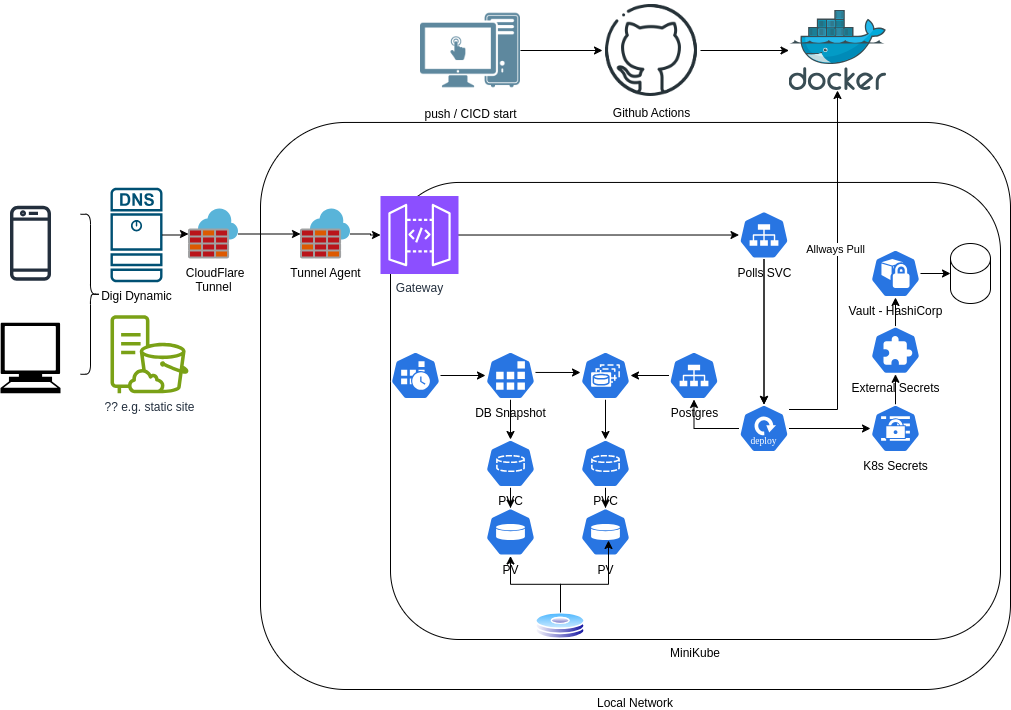

The diagram above was exported from draw.io. Its source (the exported page's mxGraphModel, read from the mxfile embedded in the PNG):
<mxGraphModel dx="1434" dy="2453" grid="1" gridSize="10" guides="1" tooltips="1" connect="1" arrows="1" fold="1" page="1" pageScale="1" pageWidth="1169" pageHeight="827" math="0" shadow="0">
  <root>
    <mxCell id="0" />
    <mxCell id="1" parent="0" />
    <mxCell id="aVOqjhGYucEx2oazw3-k-55" value="Local Network" style="rounded=1;whiteSpace=wrap;html=1;fillColor=none;labelPosition=center;verticalLabelPosition=bottom;align=center;verticalAlign=top;" vertex="1" parent="1">
      <mxGeometry x="320" y="-1457.05" width="750" height="567.05" as="geometry" />
    </mxCell>
    <mxCell id="gNOePfXuiMs6rmTH2Cl8-12" value="MiniKube" style="rounded=1;whiteSpace=wrap;html=1;fillColor=none;labelPosition=center;verticalLabelPosition=bottom;align=center;verticalAlign=top;" parent="1" vertex="1">
      <mxGeometry x="450" y="-1397.05" width="610" height="457.05" as="geometry" />
    </mxCell>
    <mxCell id="gNOePfXuiMs6rmTH2Cl8-1" value="" style="sketch=0;outlineConnect=0;fontColor=#232F3E;gradientColor=none;fillColor=#232F3D;strokeColor=none;dashed=0;verticalLabelPosition=bottom;verticalAlign=top;align=center;html=1;fontSize=12;fontStyle=0;aspect=fixed;pointerEvents=1;shape=mxgraph.aws4.mobile_client;" parent="1" vertex="1">
      <mxGeometry x="69.5" y="-1375.22" width="41" height="78" as="geometry" />
    </mxCell>
    <mxCell id="gNOePfXuiMs6rmTH2Cl8-2" value="" style="shape=mxgraph.signs.tech.computer;html=1;pointerEvents=1;fillColor=#000000;strokeColor=none;verticalLabelPosition=bottom;verticalAlign=top;align=center;" parent="1" vertex="1">
      <mxGeometry x="60" y="-1256.72" width="60" height="70.5" as="geometry" />
    </mxCell>
    <mxCell id="gNOePfXuiMs6rmTH2Cl8-5" value="?? e.g. static site&lt;div&gt;&lt;br&gt;&lt;/div&gt;" style="sketch=0;outlineConnect=0;fontColor=#232F3E;gradientColor=none;fillColor=#7AA116;strokeColor=none;dashed=0;verticalLabelPosition=bottom;verticalAlign=top;align=center;html=1;fontSize=12;fontStyle=0;aspect=fixed;pointerEvents=1;shape=mxgraph.aws4.s3_on_outposts;" parent="1" vertex="1">
      <mxGeometry x="170" y="-1264.22" width="78" height="78" as="geometry" />
    </mxCell>
    <mxCell id="gNOePfXuiMs6rmTH2Cl8-6" value="" style="shape=curlyBracket;whiteSpace=wrap;html=1;rounded=1;flipH=1;labelPosition=right;verticalLabelPosition=middle;align=left;verticalAlign=middle;" parent="1" vertex="1">
      <mxGeometry x="140" y="-1365.22" width="20" height="160" as="geometry" />
    </mxCell>
    <mxCell id="aVOqjhGYucEx2oazw3-k-59" style="edgeStyle=orthogonalEdgeStyle;rounded=0;orthogonalLoop=1;jettySize=auto;html=1;" edge="1" parent="1" source="gNOePfXuiMs6rmTH2Cl8-7" target="aVOqjhGYucEx2oazw3-k-35">
      <mxGeometry relative="1" as="geometry" />
    </mxCell>
    <mxCell id="gNOePfXuiMs6rmTH2Cl8-7" value="Gateway" style="sketch=0;points=[[0,0,0],[0.25,0,0],[0.5,0,0],[0.75,0,0],[1,0,0],[0,1,0],[0.25,1,0],[0.5,1,0],[0.75,1,0],[1,1,0],[0,0.25,0],[0,0.5,0],[0,0.75,0],[1,0.25,0],[1,0.5,0],[1,0.75,0]];outlineConnect=0;fontColor=#232F3E;fillColor=#8C4FFF;strokeColor=#ffffff;dashed=0;verticalLabelPosition=bottom;verticalAlign=top;align=center;html=1;fontSize=12;fontStyle=0;aspect=fixed;shape=mxgraph.aws4.resourceIcon;resIcon=mxgraph.aws4.api_gateway;" parent="1" vertex="1">
      <mxGeometry x="440" y="-1383.49" width="78" height="78" as="geometry" />
    </mxCell>
    <mxCell id="gNOePfXuiMs6rmTH2Cl8-8" value="Digi Dynamic" style="sketch=0;points=[[0.015,0.015,0],[0.985,0.015,0],[0.985,0.985,0],[0.015,0.985,0],[0.25,0,0],[0.5,0,0],[0.75,0,0],[1,0.25,0],[1,0.5,0],[1,0.75,0],[0.75,1,0],[0.5,1,0],[0.25,1,0],[0,0.75,0],[0,0.5,0],[0,0.25,0]];verticalLabelPosition=bottom;html=1;verticalAlign=top;aspect=fixed;align=center;pointerEvents=1;shape=mxgraph.cisco19.dns_server;fillColor=#005073;strokeColor=none;" parent="1" vertex="1">
      <mxGeometry x="170" y="-1391.77" width="52" height="94.55" as="geometry" />
    </mxCell>
    <mxCell id="gNOePfXuiMs6rmTH2Cl8-15" style="edgeStyle=orthogonalEdgeStyle;rounded=0;orthogonalLoop=1;jettySize=auto;html=1;entryX=0;entryY=0.5;entryDx=0;entryDy=0;entryPerimeter=0;" parent="1" source="aVOqjhGYucEx2oazw3-k-1" target="gNOePfXuiMs6rmTH2Cl8-7" edge="1">
      <mxGeometry relative="1" as="geometry" />
    </mxCell>
    <mxCell id="aVOqjhGYucEx2oazw3-k-11" style="edgeStyle=orthogonalEdgeStyle;rounded=0;orthogonalLoop=1;jettySize=auto;html=1;" edge="1" parent="1" source="gNOePfXuiMs6rmTH2Cl8-22" target="gNOePfXuiMs6rmTH2Cl8-64">
      <mxGeometry relative="1" as="geometry" />
    </mxCell>
    <mxCell id="gNOePfXuiMs6rmTH2Cl8-22" value="push / CICD start" style="shape=image;html=1;verticalAlign=top;verticalLabelPosition=bottom;labelBackgroundColor=#ffffff;imageAspect=0;aspect=fixed;image=https://cdn1.iconfinder.com/data/icons/technology-and-hardware-2/200/vector_66_08-128.png" parent="1" vertex="1">
      <mxGeometry x="480" y="-1579" width="100" height="100" as="geometry" />
    </mxCell>
    <mxCell id="aVOqjhGYucEx2oazw3-k-5" style="edgeStyle=orthogonalEdgeStyle;rounded=0;orthogonalLoop=1;jettySize=auto;html=1;" edge="1" parent="1" source="gNOePfXuiMs6rmTH2Cl8-64" target="aVOqjhGYucEx2oazw3-k-4">
      <mxGeometry relative="1" as="geometry" />
    </mxCell>
    <mxCell id="gNOePfXuiMs6rmTH2Cl8-64" value="Github Actions" style="shape=image;html=1;verticalAlign=top;verticalLabelPosition=bottom;labelBackgroundColor=#ffffff;imageAspect=0;aspect=fixed;image=https://cdn4.iconfinder.com/data/icons/social-media-and-logos-12/32/Logo_Github-128.png" parent="1" vertex="1">
      <mxGeometry x="662" y="-1578" width="98" height="98" as="geometry" />
    </mxCell>
    <mxCell id="aVOqjhGYucEx2oazw3-k-3" value="" style="edgeStyle=orthogonalEdgeStyle;rounded=0;orthogonalLoop=1;jettySize=auto;html=1;entryX=0;entryY=0.5;entryDx=0;entryDy=0;entryPerimeter=0;" edge="1" parent="1" source="aVOqjhGYucEx2oazw3-k-2" target="aVOqjhGYucEx2oazw3-k-1">
      <mxGeometry relative="1" as="geometry">
        <mxPoint x="212" y="-1159" as="sourcePoint" />
        <mxPoint x="388" y="-1336" as="targetPoint" />
      </mxGeometry>
    </mxCell>
    <mxCell id="aVOqjhGYucEx2oazw3-k-1" value="Tunnel Agent" style="image;sketch=0;aspect=fixed;html=1;points=[];align=center;fontSize=12;image=img/lib/mscae/Azure_Firewall.svg;" vertex="1" parent="1">
      <mxGeometry x="360" y="-1370.5" width="50" height="50" as="geometry" />
    </mxCell>
    <mxCell id="aVOqjhGYucEx2oazw3-k-4" value="" style="image;sketch=0;aspect=fixed;html=1;points=[];align=center;fontSize=12;image=img/lib/mscae/Docker.svg;" vertex="1" parent="1">
      <mxGeometry x="848.5" y="-1569" width="97.56" height="80" as="geometry" />
    </mxCell>
    <mxCell id="aVOqjhGYucEx2oazw3-k-7" value="PV" style="aspect=fixed;sketch=0;html=1;dashed=0;whitespace=wrap;verticalLabelPosition=bottom;verticalAlign=top;fillColor=#2875E2;strokeColor=#ffffff;points=[[0.005,0.63,0],[0.1,0.2,0],[0.9,0.2,0],[0.5,0,0],[0.995,0.63,0],[0.72,0.99,0],[0.5,1,0],[0.28,0.99,0]];shape=mxgraph.kubernetes.icon2;prIcon=pv" vertex="1" parent="1">
      <mxGeometry x="545" y="-1071.5" width="50" height="48" as="geometry" />
    </mxCell>
    <mxCell id="aVOqjhGYucEx2oazw3-k-9" style="edgeStyle=orthogonalEdgeStyle;rounded=0;orthogonalLoop=1;jettySize=auto;html=1;" edge="1" parent="1" source="aVOqjhGYucEx2oazw3-k-8" target="aVOqjhGYucEx2oazw3-k-7">
      <mxGeometry relative="1" as="geometry" />
    </mxCell>
    <mxCell id="aVOqjhGYucEx2oazw3-k-8" value="PVC" style="aspect=fixed;sketch=0;html=1;dashed=0;whitespace=wrap;verticalLabelPosition=bottom;verticalAlign=top;fillColor=#2875E2;strokeColor=#ffffff;points=[[0.005,0.63,0],[0.1,0.2,0],[0.9,0.2,0],[0.5,0,0],[0.995,0.63,0],[0.72,0.99,0],[0.5,1,0],[0.28,0.99,0]];shape=mxgraph.kubernetes.icon2;prIcon=pvc" vertex="1" parent="1">
      <mxGeometry x="545" y="-1140" width="50" height="48" as="geometry" />
    </mxCell>
    <mxCell id="aVOqjhGYucEx2oazw3-k-20" value="" style="edgeStyle=orthogonalEdgeStyle;rounded=0;orthogonalLoop=1;jettySize=auto;html=1;" edge="1" parent="1" source="aVOqjhGYucEx2oazw3-k-16" target="aVOqjhGYucEx2oazw3-k-17">
      <mxGeometry relative="1" as="geometry" />
    </mxCell>
    <mxCell id="aVOqjhGYucEx2oazw3-k-16" value="External Secrets" style="aspect=fixed;sketch=0;html=1;dashed=0;whitespace=wrap;verticalLabelPosition=bottom;verticalAlign=top;fillColor=#2875E2;strokeColor=#ffffff;points=[[0.005,0.63,0],[0.1,0.2,0],[0.9,0.2,0],[0.5,0,0],[0.995,0.63,0],[0.72,0.99,0],[0.5,1,0],[0.28,0.99,0]];shape=mxgraph.kubernetes.icon2;prIcon=crd" vertex="1" parent="1">
      <mxGeometry x="930" y="-1253.22" width="50" height="48" as="geometry" />
    </mxCell>
    <mxCell id="aVOqjhGYucEx2oazw3-k-66" value="" style="edgeStyle=orthogonalEdgeStyle;rounded=0;orthogonalLoop=1;jettySize=auto;html=1;" edge="1" parent="1" source="aVOqjhGYucEx2oazw3-k-17" target="aVOqjhGYucEx2oazw3-k-65">
      <mxGeometry relative="1" as="geometry" />
    </mxCell>
    <mxCell id="aVOqjhGYucEx2oazw3-k-17" value="Vault - HashiCorp" style="aspect=fixed;sketch=0;html=1;dashed=0;whitespace=wrap;verticalLabelPosition=bottom;verticalAlign=top;fillColor=#2875E2;strokeColor=#ffffff;points=[[0.005,0.63,0],[0.1,0.2,0],[0.9,0.2,0],[0.5,0,0],[0.995,0.63,0],[0.72,0.99,0],[0.5,1,0],[0.28,0.99,0]];shape=mxgraph.kubernetes.icon2;prIcon=psp" vertex="1" parent="1">
      <mxGeometry x="930" y="-1330" width="50" height="48" as="geometry" />
    </mxCell>
    <mxCell id="aVOqjhGYucEx2oazw3-k-19" style="edgeStyle=orthogonalEdgeStyle;rounded=0;orthogonalLoop=1;jettySize=auto;html=1;exitX=0.5;exitY=1;exitDx=0;exitDy=0;exitPerimeter=0;" edge="1" parent="1" source="aVOqjhGYucEx2oazw3-k-16" target="aVOqjhGYucEx2oazw3-k-16">
      <mxGeometry relative="1" as="geometry" />
    </mxCell>
    <mxCell id="aVOqjhGYucEx2oazw3-k-23" value="" style="edgeStyle=orthogonalEdgeStyle;rounded=0;orthogonalLoop=1;jettySize=auto;html=1;" edge="1" parent="1" source="aVOqjhGYucEx2oazw3-k-21" target="aVOqjhGYucEx2oazw3-k-22">
      <mxGeometry relative="1" as="geometry" />
    </mxCell>
    <mxCell id="aVOqjhGYucEx2oazw3-k-21" value="" style="aspect=fixed;sketch=0;html=1;dashed=0;whitespace=wrap;verticalLabelPosition=bottom;verticalAlign=top;fillColor=#2875E2;strokeColor=#ffffff;points=[[0.005,0.63,0],[0.1,0.2,0],[0.9,0.2,0],[0.5,0,0],[0.995,0.63,0],[0.72,0.99,0],[0.5,1,0],[0.28,0.99,0]];shape=mxgraph.kubernetes.icon2;prIcon=cronjob" vertex="1" parent="1">
      <mxGeometry x="450" y="-1228" width="50" height="48" as="geometry" />
    </mxCell>
    <mxCell id="aVOqjhGYucEx2oazw3-k-39" value="" style="edgeStyle=orthogonalEdgeStyle;rounded=0;orthogonalLoop=1;jettySize=auto;html=1;" edge="1" parent="1" source="aVOqjhGYucEx2oazw3-k-22" target="aVOqjhGYucEx2oazw3-k-8">
      <mxGeometry relative="1" as="geometry" />
    </mxCell>
    <mxCell id="aVOqjhGYucEx2oazw3-k-22" value="DB Snapshot" style="aspect=fixed;sketch=0;html=1;dashed=0;whitespace=wrap;verticalLabelPosition=bottom;verticalAlign=top;fillColor=#2875E2;strokeColor=#ffffff;points=[[0.005,0.63,0],[0.1,0.2,0],[0.9,0.2,0],[0.5,0,0],[0.995,0.63,0],[0.72,0.99,0],[0.5,1,0],[0.28,0.99,0]];shape=mxgraph.kubernetes.icon2;prIcon=job" vertex="1" parent="1">
      <mxGeometry x="545" y="-1228" width="50" height="48" as="geometry" />
    </mxCell>
    <mxCell id="aVOqjhGYucEx2oazw3-k-29" value="" style="edgeStyle=orthogonalEdgeStyle;rounded=0;orthogonalLoop=1;jettySize=auto;html=1;" edge="1" parent="1" source="aVOqjhGYucEx2oazw3-k-24" target="aVOqjhGYucEx2oazw3-k-26">
      <mxGeometry relative="1" as="geometry" />
    </mxCell>
    <mxCell id="aVOqjhGYucEx2oazw3-k-43" style="edgeStyle=orthogonalEdgeStyle;rounded=0;orthogonalLoop=1;jettySize=auto;html=1;" edge="1" parent="1" source="aVOqjhGYucEx2oazw3-k-24" target="aVOqjhGYucEx2oazw3-k-4">
      <mxGeometry relative="1" as="geometry">
        <Array as="points">
          <mxPoint x="897" y="-1170" />
        </Array>
      </mxGeometry>
    </mxCell>
    <mxCell id="aVOqjhGYucEx2oazw3-k-63" value="Allways Pull" style="edgeLabel;html=1;align=center;verticalAlign=middle;resizable=0;points=[];" vertex="1" connectable="0" parent="aVOqjhGYucEx2oazw3-k-43">
      <mxGeometry x="0.1401" y="3" relative="1" as="geometry">
        <mxPoint as="offset" />
      </mxGeometry>
    </mxCell>
    <mxCell id="aVOqjhGYucEx2oazw3-k-62" style="edgeStyle=orthogonalEdgeStyle;rounded=0;orthogonalLoop=1;jettySize=auto;html=1;" edge="1" parent="1" source="aVOqjhGYucEx2oazw3-k-24" target="aVOqjhGYucEx2oazw3-k-25">
      <mxGeometry relative="1" as="geometry" />
    </mxCell>
    <mxCell id="aVOqjhGYucEx2oazw3-k-24" value="" style="aspect=fixed;sketch=0;html=1;dashed=0;whitespace=wrap;verticalLabelPosition=bottom;verticalAlign=top;fillColor=#2875E2;strokeColor=#ffffff;points=[[0.005,0.63,0],[0.1,0.2,0],[0.9,0.2,0],[0.5,0,0],[0.995,0.63,0],[0.72,0.99,0],[0.5,1,0],[0.28,0.99,0]];shape=mxgraph.kubernetes.icon2;kubernetesLabel=1;prIcon=deploy" vertex="1" parent="1">
      <mxGeometry x="798.5" y="-1175" width="50" height="48" as="geometry" />
    </mxCell>
    <mxCell id="aVOqjhGYucEx2oazw3-k-40" value="" style="edgeStyle=orthogonalEdgeStyle;rounded=0;orthogonalLoop=1;jettySize=auto;html=1;" edge="1" parent="1" source="aVOqjhGYucEx2oazw3-k-25" target="aVOqjhGYucEx2oazw3-k-27">
      <mxGeometry relative="1" as="geometry" />
    </mxCell>
    <mxCell id="aVOqjhGYucEx2oazw3-k-25" value="Postgres" style="aspect=fixed;sketch=0;html=1;dashed=0;whitespace=wrap;verticalLabelPosition=bottom;verticalAlign=top;fillColor=#2875E2;strokeColor=#ffffff;points=[[0.005,0.63,0],[0.1,0.2,0],[0.9,0.2,0],[0.5,0,0],[0.995,0.63,0],[0.72,0.99,0],[0.5,1,0],[0.28,0.99,0]];shape=mxgraph.kubernetes.icon2;prIcon=svc" vertex="1" parent="1">
      <mxGeometry x="728.5" y="-1228" width="50" height="48" as="geometry" />
    </mxCell>
    <mxCell id="aVOqjhGYucEx2oazw3-k-28" value="" style="edgeStyle=orthogonalEdgeStyle;rounded=0;orthogonalLoop=1;jettySize=auto;html=1;" edge="1" parent="1" source="aVOqjhGYucEx2oazw3-k-26" target="aVOqjhGYucEx2oazw3-k-16">
      <mxGeometry relative="1" as="geometry" />
    </mxCell>
    <mxCell id="aVOqjhGYucEx2oazw3-k-26" value="K8s Secrets" style="aspect=fixed;sketch=0;html=1;dashed=0;whitespace=wrap;verticalLabelPosition=bottom;verticalAlign=top;fillColor=#2875E2;strokeColor=#ffffff;points=[[0.005,0.63,0],[0.1,0.2,0],[0.9,0.2,0],[0.5,0,0],[0.995,0.63,0],[0.72,0.99,0],[0.5,1,0],[0.28,0.99,0]];shape=mxgraph.kubernetes.icon2;prIcon=secret" vertex="1" parent="1">
      <mxGeometry x="930" y="-1175" width="50" height="48" as="geometry" />
    </mxCell>
    <mxCell id="aVOqjhGYucEx2oazw3-k-38" value="" style="edgeStyle=orthogonalEdgeStyle;rounded=0;orthogonalLoop=1;jettySize=auto;html=1;" edge="1" parent="1" source="aVOqjhGYucEx2oazw3-k-27" target="aVOqjhGYucEx2oazw3-k-32">
      <mxGeometry relative="1" as="geometry" />
    </mxCell>
    <mxCell id="aVOqjhGYucEx2oazw3-k-27" value="" style="aspect=fixed;sketch=0;html=1;dashed=0;whitespace=wrap;verticalLabelPosition=bottom;verticalAlign=top;fillColor=#2875E2;strokeColor=#ffffff;points=[[0.005,0.63,0],[0.1,0.2,0],[0.9,0.2,0],[0.5,0,0],[0.995,0.63,0],[0.72,0.99,0],[0.5,1,0],[0.28,0.99,0]];shape=mxgraph.kubernetes.icon2;prIcon=sts" vertex="1" parent="1">
      <mxGeometry x="640" y="-1228" width="50" height="48" as="geometry" />
    </mxCell>
    <mxCell id="aVOqjhGYucEx2oazw3-k-30" value="PV" style="aspect=fixed;sketch=0;html=1;dashed=0;whitespace=wrap;verticalLabelPosition=bottom;verticalAlign=top;fillColor=#2875E2;strokeColor=#ffffff;points=[[0.005,0.63,0],[0.1,0.2,0],[0.9,0.2,0],[0.5,0,0],[0.995,0.63,0],[0.72,0.99,0],[0.5,1,0],[0.28,0.99,0]];shape=mxgraph.kubernetes.icon2;prIcon=pv" vertex="1" parent="1">
      <mxGeometry x="640" y="-1071.5" width="50" height="48" as="geometry" />
    </mxCell>
    <mxCell id="aVOqjhGYucEx2oazw3-k-31" style="edgeStyle=orthogonalEdgeStyle;rounded=0;orthogonalLoop=1;jettySize=auto;html=1;" edge="1" parent="1" source="aVOqjhGYucEx2oazw3-k-32" target="aVOqjhGYucEx2oazw3-k-30">
      <mxGeometry relative="1" as="geometry" />
    </mxCell>
    <mxCell id="aVOqjhGYucEx2oazw3-k-32" value="PVC" style="aspect=fixed;sketch=0;html=1;dashed=0;whitespace=wrap;verticalLabelPosition=bottom;verticalAlign=top;fillColor=#2875E2;strokeColor=#ffffff;points=[[0.005,0.63,0],[0.1,0.2,0],[0.9,0.2,0],[0.5,0,0],[0.995,0.63,0],[0.72,0.99,0],[0.5,1,0],[0.28,0.99,0]];shape=mxgraph.kubernetes.icon2;prIcon=pvc" vertex="1" parent="1">
      <mxGeometry x="640" y="-1140" width="50" height="48" as="geometry" />
    </mxCell>
    <mxCell id="aVOqjhGYucEx2oazw3-k-33" value="" style="edgeStyle=orthogonalEdgeStyle;rounded=0;orthogonalLoop=1;jettySize=auto;html=1;" edge="1" parent="1">
      <mxGeometry relative="1" as="geometry">
        <mxPoint x="595" y="-1207.05" as="sourcePoint" />
        <mxPoint x="640" y="-1207" as="targetPoint" />
      </mxGeometry>
    </mxCell>
    <mxCell id="aVOqjhGYucEx2oazw3-k-41" value="" style="edgeStyle=orthogonalEdgeStyle;rounded=0;orthogonalLoop=1;jettySize=auto;html=1;" edge="1" parent="1" source="aVOqjhGYucEx2oazw3-k-35" target="aVOqjhGYucEx2oazw3-k-24">
      <mxGeometry relative="1" as="geometry" />
    </mxCell>
    <mxCell id="aVOqjhGYucEx2oazw3-k-57" value="" style="edgeStyle=orthogonalEdgeStyle;rounded=0;orthogonalLoop=1;jettySize=auto;html=1;" edge="1" parent="1" source="aVOqjhGYucEx2oazw3-k-35" target="aVOqjhGYucEx2oazw3-k-24">
      <mxGeometry relative="1" as="geometry" />
    </mxCell>
    <mxCell id="aVOqjhGYucEx2oazw3-k-35" value="Polls SVC" style="aspect=fixed;sketch=0;html=1;dashed=0;whitespace=wrap;verticalLabelPosition=bottom;verticalAlign=top;fillColor=#2875E2;strokeColor=#ffffff;points=[[0.005,0.63,0],[0.1,0.2,0],[0.9,0.2,0],[0.5,0,0],[0.995,0.63,0],[0.72,0.99,0],[0.5,1,0],[0.28,0.99,0]];shape=mxgraph.kubernetes.icon2;prIcon=svc" vertex="1" parent="1">
      <mxGeometry x="798.5" y="-1368.49" width="50" height="48" as="geometry" />
    </mxCell>
    <mxCell id="aVOqjhGYucEx2oazw3-k-52" style="edgeStyle=orthogonalEdgeStyle;rounded=0;orthogonalLoop=1;jettySize=auto;html=1;" edge="1" parent="1" source="aVOqjhGYucEx2oazw3-k-46" target="aVOqjhGYucEx2oazw3-k-7">
      <mxGeometry relative="1" as="geometry" />
    </mxCell>
    <mxCell id="aVOqjhGYucEx2oazw3-k-46" value="" style="image;aspect=fixed;perimeter=ellipsePerimeter;html=1;align=center;shadow=0;dashed=0;spacingTop=3;image=img/lib/active_directory/hard_disk.svg;" vertex="1" parent="1">
      <mxGeometry x="595" y="-967" width="50" height="27" as="geometry" />
    </mxCell>
    <mxCell id="aVOqjhGYucEx2oazw3-k-50" style="edgeStyle=orthogonalEdgeStyle;rounded=0;orthogonalLoop=1;jettySize=auto;html=1;entryX=0.56;entryY=0.677;entryDx=0;entryDy=0;entryPerimeter=0;" edge="1" parent="1" source="aVOqjhGYucEx2oazw3-k-46" target="aVOqjhGYucEx2oazw3-k-30">
      <mxGeometry relative="1" as="geometry" />
    </mxCell>
    <mxCell id="aVOqjhGYucEx2oazw3-k-54" value="" style="edgeStyle=orthogonalEdgeStyle;rounded=0;orthogonalLoop=1;jettySize=auto;html=1;entryX=0;entryY=0.5;entryDx=0;entryDy=0;entryPerimeter=0;" edge="1" parent="1" source="gNOePfXuiMs6rmTH2Cl8-8" target="aVOqjhGYucEx2oazw3-k-2">
      <mxGeometry relative="1" as="geometry">
        <mxPoint x="222" y="-1344" as="sourcePoint" />
        <mxPoint x="349" y="-1345" as="targetPoint" />
      </mxGeometry>
    </mxCell>
    <mxCell id="aVOqjhGYucEx2oazw3-k-2" value="&lt;div&gt;&amp;nbsp;CloudFlare&lt;/div&gt;&lt;div&gt;Tunnel&lt;/div&gt;" style="image;sketch=0;aspect=fixed;html=1;points=[];align=center;fontSize=12;image=img/lib/mscae/Azure_Firewall.svg;" vertex="1" parent="1">
      <mxGeometry x="248" y="-1370.5" width="50" height="50" as="geometry" />
    </mxCell>
    <mxCell id="aVOqjhGYucEx2oazw3-k-65" value="" style="shape=cylinder3;whiteSpace=wrap;html=1;boundedLbl=1;backgroundOutline=1;size=15;" vertex="1" parent="1">
      <mxGeometry x="1010" y="-1336" width="40" height="60" as="geometry" />
    </mxCell>
  </root>
</mxGraphModel>